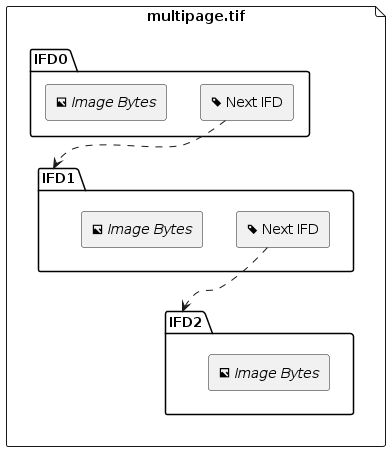

The diagram above was rendered by PlantUML. Its source (embedded in the PNG):
@startuml
skinparam backgroundColor transparent
skinparam hyperlinkColor #0c4a6e
skinparam hyperlinkUnderline false

file multipage.tif {
    folder IFD0 #ffffff {
        rectangle "<&tag> Next IFD" as IFD0_Tag_NextIFD
        rectangle "<&image> //Image Bytes//" as IFD0_Data
    }

    folder IFD1 #ffffff {
        rectangle "<&tag> Next IFD" as IFD1_Tag_NextIFD
        rectangle "<&image> //Image Bytes//" as IFD1_Data
    }

    IFD0_Tag_NextIFD ..> IFD1

    folder IFD2 #ffffff {
        rectangle "<&image> //Image Bytes//" as IFD2_Data
    }

    IFD1_Tag_NextIFD ..> IFD2
}
@enduml